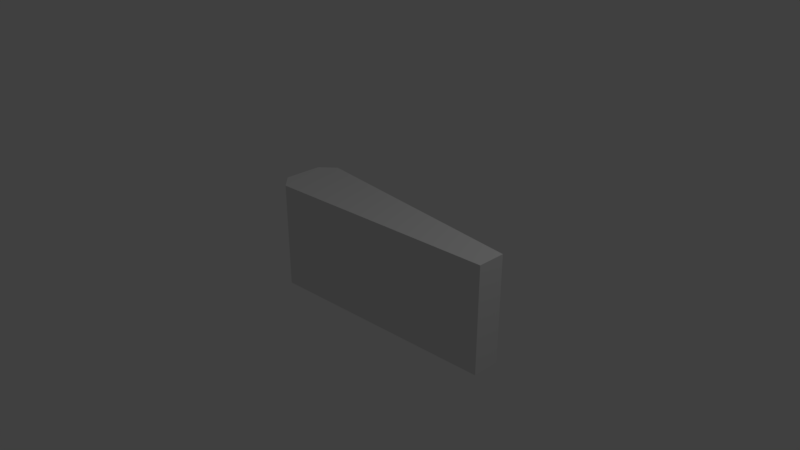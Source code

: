 # Source: flipper.blend  (saved by Blender 2.78.0; exported with 4.5.12 LTS)
import bpy
from mathutils import Matrix  # noqa: F401  (used for matrix-valued properties, if any)

bpy.ops.wm.read_factory_settings(use_empty=True)
scene = bpy.context.scene
scene.name = 'Scene'

# ---- collections
col_collection_1 = bpy.data.collections.new('Collection 1'); scene.collection.children.link(col_collection_1)

# ---- materials (node trees are filled in below, after node groups)
mat_flipper = bpy.data.materials.new('Flipper')
mat_flipper.alpha_threshold = 0.0
mat_flipper.use_transparent_shadow = False
mat_flipper.preview_render_type = 'FLAT'
mat_flipper.roughness = 0.5

# ---- material node trees

# ---- world
world_world = bpy.data.worlds.new('World'); scene.world = world_world
world_world.color = (0.05088, 0.05088, 0.05088)
world_world.use_sun_shadow = False
world_world.sun_shadow_jitter_overblur = 0.0
world_world.cycles.sampling_method = 'MANUAL'

# ---- cameras
cam_camera = bpy.data.cameras.new('Camera')
cam_camera.clip_end = 100.0
cam_camera.lens = 35.0
cam_camera.sensor_width = 32.0
cam_camera.sensor_height = 18.0
cam_camera.ortho_scale = 7.314
cam_camera.dof.focus_distance = 0.0
cam_camera.dof.aperture_fstop = 128.0

# ---- lights
light_lamp = bpy.data.lights.new('Lamp', 'POINT')
light_lamp.transmission_factor = 0.0
light_lamp.cutoff_distance = 30.0
light_lamp.energy = 100.0
light_lamp.shadow_buffer_clip_start = 1.001
light_lamp.shadow_soft_size = 0.1
light_lamp.shadow_maximum_resolution = 0.006
light_lamp.use_absolute_resolution = True

# ---- meshes
me_cube = bpy.data.meshes.new('Cube')
me_cube.from_pydata([(0.0, -0.2585, 0.0), (0.0, -0.2585, 1.455), (0.0, 0.2585, 0.0), (0.0, 0.2585, 1.455), (3.368, -0.1873, 0.0), (3.368, -0.1873, 1.455), (3.368, 0.1873, 0.0), (3.368, 0.1873, 1.455), (0.1983, 0.4403, 0.0), (0.1983, 0.4403, 1.455), (0.1983, -0.4403, 0.0), (0.1983, -0.4403, 1.455)], [], [(0, 1, 3, 2), (8, 9, 7, 6), (6, 7, 5, 4), (10, 11, 1, 0), (8, 6, 4, 10), (9, 3, 1, 11), (7, 9, 11, 5), (2, 8, 10, 0), (4, 5, 11, 10), (2, 3, 9, 8)])
_uv = me_cube.uv_layers.new(name='UVMap')
_uv.uv.foreach_set('vector', [0.07727, 1.0, 0.07727, 0.6882, 0.1687, 0.6882, 0.1687, 1.0, 0.5143, 0.6882, 0.2572, 0.6882, 0.2572, 9.327e-08, 0.5143, 0.0, 0.3121, 0.6882, 0.3121, 1.0, 0.2459, 1.0, 0.2459, 0.6882, 3.846e-08, 1.0, 0.0, 0.6882, 0.07727, 0.6882, 0.07727, 1.0, 0.7572, 0.6537, 0.9346, 0.0, 1.0, 0.01271, 1.0, 0.7009, 0.7572, 0.7009, 0.6753, 0.728, 0.5851, 0.7105, 0.5143, 0.6537, 0.7572, 0.01271, 0.7572, 0.7009, 0.5143, 0.6537, 0.6918, 0.0, 0.8279, 0.7105, 0.7572, 0.6537, 1.0, 0.7009, 0.9182, 0.728, 0.0, 4.663e-08, 0.2572, 0.0, 0.2572, 0.6882, 9.172e-08, 0.6882, 0.1687, 1.0, 0.1687, 0.6882, 0.2459, 0.6882, 0.2459, 1.0])
me_cube.materials.append(mat_flipper)
me_cube.use_remesh_preserve_volume = False
me_cube.use_remesh_preserve_attributes = False
me_cube.use_mirror_vertex_groups = False
me_cube.update()

# ---- objects
ob_cube = bpy.data.objects.new('Cube', me_cube)
ob_lamp = bpy.data.objects.new('Lamp', light_lamp)
ob_camera = bpy.data.objects.new('Camera', cam_camera)

# ---- transforms, parenting, visibility, modifiers, constraints
ob_cube.location = (-1.325, -2.98e-08, -0.7273)
ob_cube.lineart.crease_threshold = 0.0
ob_lamp.location = (4.076, 1.005, 5.904)
ob_lamp.rotation_euler = (0.6503, 0.05522, 1.866)
ob_lamp.lock_rotations_4d = False
ob_lamp.empty_display_type = 'ARROWS'
ob_lamp.color = (0.0, 0.0, 0.0, 0.0)
ob_lamp.lineart.crease_threshold = 0.0
ob_camera.location = (7.481, -6.508, 5.344)
ob_camera.rotation_euler = (1.109, 0.0, 0.8149)
ob_camera.lock_rotations_4d = False
ob_camera.empty_display_type = 'ARROWS'
ob_camera.color = (0.0, 0.0, 0.0, 0.0)
ob_camera.display_type = 'WIRE'
ob_camera.lineart.crease_threshold = 0.0

# ---- collection membership
col_collection_1.objects.link(ob_cube)
col_collection_1.objects.link(ob_lamp)
col_collection_1.objects.link(ob_camera)

# ---- scene / render settings (as saved in the file)
scene.camera = ob_camera
scene.frame_start = 1; scene.frame_end = 250; scene.frame_set(1)
scene.render.engine = 'BLENDER_EEVEE_NEXT'
scene.render.resolution_percentage = 50
scene.render.dither_intensity = 0.0
scene.cycles.use_denoising = False
scene.cycles.samples = 128
scene.cycles.sampling_pattern = 'TABULATED_SOBOL'
scene.cycles.light_sampling_threshold = 0.0
scene.cycles.use_adaptive_sampling = False
scene.cycles.use_light_tree = False
scene.cycles.blur_glossy = 0.0
scene.cycles.sample_clamp_indirect = 0.0
scene.view_settings.view_transform = 'Standard'
bpy.context.view_layer.update()
